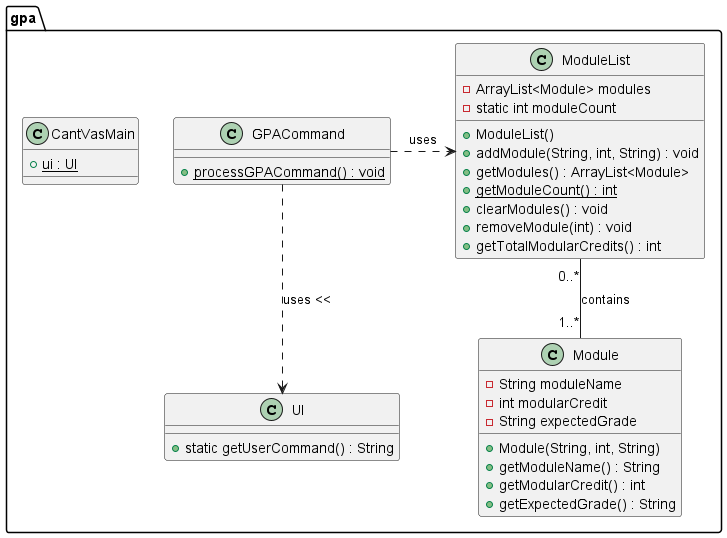

The diagram above was rendered by PlantUML. Its source (embedded in the PNG):
@startuml

package gpa {
    class GPACommand {
        + {static} processGPACommand() : void
    }

    class ModuleList {
        - ArrayList<Module> modules
        - static int moduleCount

        + ModuleList()
        + addModule(String, int, String) : void
        + getModules() : ArrayList<Module>
        + {static} getModuleCount() : int
        + clearModules() : void
        + removeModule(int) : void
        + getTotalModularCredits() : int
    }

    class Module {
        - String moduleName
        - int modularCredit
        - String expectedGrade

        + Module(String, int, String)
        + getModuleName() : String
        + getModularCredit() : int
        + getExpectedGrade() : String
    }

    class CantVasMain {
        + {static} ui : UI
    }

    class UI {
        + static getUserCommand() : String
    }
}

GPACommand .down.> UI : uses <<
GPACommand .right.> ModuleList : uses
ModuleList "0..*" -- "1..*" Module : contains

@enduml